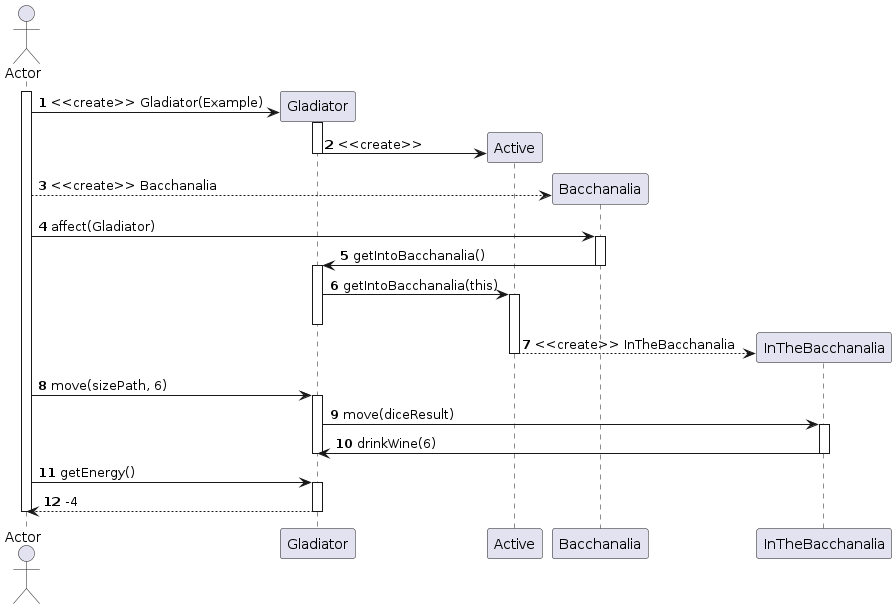

The diagram above was rendered by PlantUML. Its source (embedded in the PNG):
@startuml
autonumber
actor Actor

activate Actor
create Gladiator
Actor -> Gladiator: <<create>> Gladiator(Example)
activate Gladiator
    create Active
    Gladiator -> Active: <<create>>
deactivate Gladiator

create Bacchanalia
Actor --> Bacchanalia: <<create>> Bacchanalia
Actor -> Bacchanalia: affect(Gladiator)
activate Bacchanalia
    Bacchanalia -> Gladiator: getIntoBacchanalia()
deactivate Bacchanalia
activate Gladiator
    Gladiator -> Active: getIntoBacchanalia(this)
    activate Active
deactivate Gladiator
create InTheBacchanalia
Active --> InTheBacchanalia: <<create>> InTheBacchanalia
deactivate Active
Actor -> Gladiator: move(sizePath, 6)
activate Gladiator
Gladiator -> InTheBacchanalia: move(diceResult)
activate InTheBacchanalia
InTheBacchanalia -> Gladiator: drinkWine(6)
deactivate Gladiator
deactivate InTheBacchanalia


Actor -> Gladiator: getEnergy()
activate Gladiator
    Gladiator --> Actor: -4
deactivate Gladiator

deactivate Actor
@enduml